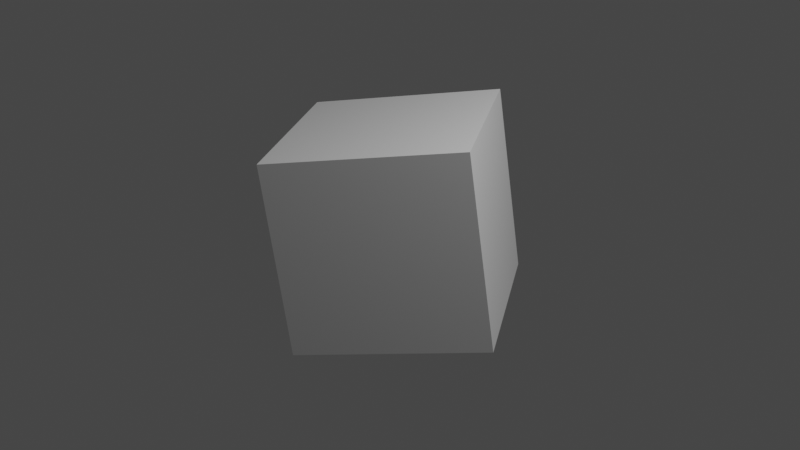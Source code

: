 # Source: trzyaxis.blend  (saved by Blender 2.92.15; exported with 4.5.12 LTS)
import bpy
from mathutils import Matrix  # noqa: F401  (used for matrix-valued properties, if any)

bpy.ops.wm.read_factory_settings(use_empty=True)
scene = bpy.context.scene
scene.name = 'Scene'

# ---- collections
col_collection = bpy.data.collections.new('Collection'); scene.collection.children.link(col_collection)

# ---- materials (node trees are filled in below, after node groups)
mat_material = bpy.data.materials.new('Material')
mat_material.alpha_threshold = 0.0
mat_material.use_transparent_shadow = False
mat_material.line_color = (0.0, 0.0, 0.0, 1.0)

# ---- material node trees
mat_material.use_nodes = True; mat_material.node_tree.nodes.clear()
_N = mat_material.node_tree.nodes; _L = mat_material.node_tree.links
n0 = _N.new('ShaderNodeOutputMaterial'); n0.name = 'Material Output'; n0.location = (300, 300)
n1 = _N.new('ShaderNodeBsdfPrincipled'); n1.name = 'Principled BSDF'; n1.location = (10, 300)
n1.distribution = 'GGX'
n1.subsurface_method = 'BURLEY'
n1.inputs[2].default_value = 0.4
n1.inputs[3].default_value = 1.45
n1.inputs[27].default_value = (0.0, 0.0, 0.0, 1.0)
n1.inputs[28].default_value = 1.0
_L.new(n1.outputs[0], n0.inputs[0])
n0.is_active_output = True

# ---- world
world_world = bpy.data.worlds.new('World'); scene.world = world_world
world_world.use_nodes = True; world_world.node_tree.nodes.clear()
_N = world_world.node_tree.nodes; _L = world_world.node_tree.links
n0 = _N.new('ShaderNodeOutputWorld'); n0.name = 'World Output'; n0.location = (300, 300)
n1 = _N.new('ShaderNodeBackground'); n1.name = 'Background'; n1.location = (10, 300)
n1.inputs[0].default_value = (0.05088, 0.05088, 0.05088, 1.0)
_L.new(n1.outputs[0], n0.inputs[0])
n0.is_active_output = True
world_world.color = (0.05088, 0.05088, 0.05088)
world_world.use_sun_shadow = False
world_world.sun_shadow_jitter_overblur = 0.0

# ---- cameras
cam_camera = bpy.data.cameras.new('Camera')
cam_camera.clip_end = 100.0
cam_camera.ortho_scale = 7.314

# ---- lights
light_light = bpy.data.lights.new('Light', 'POINT')
light_light.transmission_factor = 0.0
light_light.energy = 1000.0
light_light.shadow_soft_size = 0.1
light_light.shadow_maximum_resolution = 0.006
light_light.use_absolute_resolution = True

# ---- meshes
me_cube = bpy.data.meshes.new('Cube')
me_cube.from_pydata([(1.0, 1.0, 1.0), (1.0, 1.0, -1.0), (1.0, -1.0, 1.0), (1.0, -1.0, -1.0), (-1.0, 1.0, 1.0), (-1.0, 1.0, -1.0), (-1.0, -1.0, 1.0), (-1.0, -1.0, -1.0)], [], [(0, 4, 6, 2), (3, 2, 6, 7), (7, 6, 4, 5), (5, 1, 3, 7), (1, 0, 2, 3), (5, 4, 0, 1)])
_uv = me_cube.uv_layers.new(name='UVMap')
_uv.uv.foreach_set('vector', [0.625, 0.5, 0.875, 0.5, 0.875, 0.75, 0.625, 0.75, 0.375, 0.75, 0.625, 0.75, 0.625, 1.0, 0.375, 1.0, 0.375, 0.0, 0.625, 0.0, 0.625, 0.25, 0.375, 0.25, 0.125, 0.5, 0.375, 0.5, 0.375, 0.75, 0.125, 0.75, 0.375, 0.5, 0.625, 0.5, 0.625, 0.75, 0.375, 0.75, 0.375, 0.25, 0.625, 0.25, 0.625, 0.5, 0.375, 0.5])
me_cube.materials.append(mat_material)
me_cube.use_remesh_preserve_volume = False
me_cube.use_remesh_preserve_attributes = False
me_cube.use_mirror_vertex_groups = False
me_cube.update()

# ---- objects
ob_cube = bpy.data.objects.new('Cube', me_cube)
ob_light = bpy.data.objects.new('Light', light_light)
ob_camera = bpy.data.objects.new('Camera', cam_camera)

# ---- transforms, parenting, visibility, modifiers, constraints
ob_cube.location = (0.0, 0.0, 0.0)
ob_cube.rotation_euler = (-0.148, 0.05317, 2.171)
ob_cube.lock_rotations_4d = False
ob_cube.empty_display_type = 'ARROWS'
ob_cube.lineart.crease_threshold = 0.0
ob_light.location = (4.076, 1.005, 5.904)
ob_light.rotation_euler = (0.6503, 0.05522, 1.866)
ob_light.lock_rotations_4d = False
ob_light.empty_display_type = 'ARROWS'
ob_light.color = (0.0, 0.0, 0.0, 0.0)
ob_light.lineart.crease_threshold = 0.0
ob_camera.location = (7.359, -6.926, 4.958)
ob_camera.rotation_euler = (1.109, 0.0, 0.8149)
ob_camera.lock_rotations_4d = False
ob_camera.empty_display_type = 'ARROWS'
ob_camera.color = (0.0, 0.0, 0.0, 0.0)
ob_camera.display_type = 'WIRE'
ob_camera.lineart.crease_threshold = 0.0

# ---- collection membership
col_collection.objects.link(ob_cube)
col_collection.objects.link(ob_light)
col_collection.objects.link(ob_camera)

# ---- scene / render settings (as saved in the file)
scene.camera = ob_camera
scene.frame_start = 1; scene.frame_end = 250; scene.frame_set(1)
scene.render.engine = 'BLENDER_EEVEE_NEXT'
scene.cycles.use_denoising = False
scene.cycles.samples = 128
scene.cycles.sampling_pattern = 'TABULATED_SOBOL'
scene.cycles.use_adaptive_sampling = False
scene.cycles.use_light_tree = False
scene.view_settings.view_transform = 'Filmic'
bpy.context.view_layer.update()

